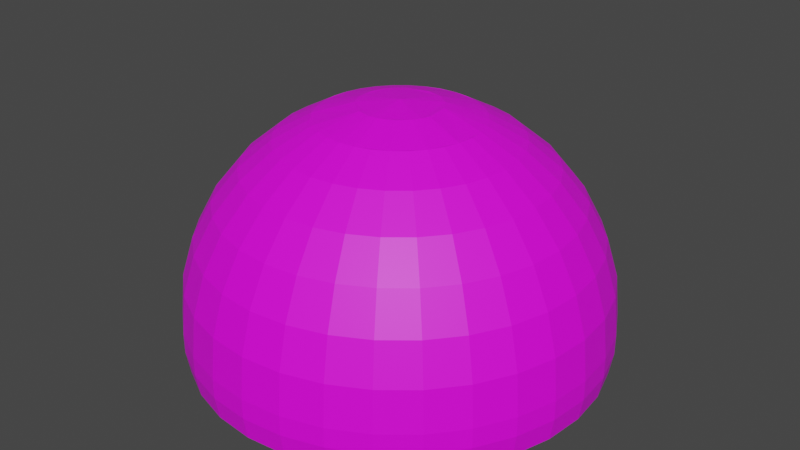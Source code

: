 # Source: skyDome.blend  (saved by Blender 3.1.7; exported with 4.5.12 LTS)
import bpy
from mathutils import Matrix  # noqa: F401  (used for matrix-valued properties, if any)

bpy.ops.wm.read_factory_settings(use_empty=True)
scene = bpy.context.scene
scene.name = 'Scene'

# ---- collections
col_collection = bpy.data.collections.new('Collection'); scene.collection.children.link(col_collection)

# ---- images (referenced by path relative to the original .blend; pixels are not part of the script)
import os
ASSET_DIR = os.environ.get("B2B_ASSET_DIR", "")  # directory of the original .blend (textures are referenced by path, not embedded)
HERE = os.path.dirname(os.path.abspath(__file__))  # packed textures are extracted next to this script under _unpacked/

def load_image(name, relpath, width, height, colorspace="sRGB"):
    """Load a texture the original file referenced (path relative to the .blend, or extracted next to this script)."""
    p = next((c for c in (os.path.join(HERE, relpath), os.path.join(ASSET_DIR, relpath)) if relpath and os.path.exists(c)), "")
    if p:
        img = bpy.data.images.load(p, check_existing=True)
        img.name = name
    else:  # same state as the original file: an image datablock whose file is absent (Cycles renders it pink)
        img = bpy.data.images.new(name, width, height)
        img.source = "FILE"
        img.filepath = "//" + (relpath or name)
    img.colorspace_settings.name = colorspace
    return img
img_skydome2_png = load_image('skydome2.png', 'assets/skydome2.png', 1024, 1024, 'sRGB')

# ---- materials (node trees are filled in below, after node groups)
mat_skydome = bpy.data.materials.new('Skydome')
mat_skydome.use_transparent_shadow = False

# ---- material node trees
mat_skydome.use_nodes = True; mat_skydome.node_tree.nodes.clear()
_N = mat_skydome.node_tree.nodes; _L = mat_skydome.node_tree.links
n0 = _N.new('ShaderNodeBsdfPrincipled'); n0.name = 'Principled BSDF'; n0.location = (-4, 2711)
n0.distribution = 'GGX'
n0.subsurface_method = 'RANDOM_WALK_SKIN'
n0.inputs[3].default_value = 1.45
n0.inputs[27].default_value = (0.0, 0.0, 0.0, 1.0)
n0.inputs[28].default_value = 1.0
n1 = _N.new('ShaderNodeOutputMaterial'); n1.name = 'Material Output'; n1.location = (286, 2711)
n2 = _N.new('ShaderNodeTexImage'); n2.name = 'Image Texture'; n2.location = (-294, 2578)
n2.image = img_skydome2_png
_L.new(n0.outputs[0], n1.inputs[0])
_L.new(n2.outputs[0], n0.inputs[0])
n1.is_active_output = True

# ---- world
world_world = bpy.data.worlds.new('World'); scene.world = world_world
world_world.use_nodes = True; world_world.node_tree.nodes.clear()
_N = world_world.node_tree.nodes; _L = world_world.node_tree.links
n0 = _N.new('ShaderNodeOutputWorld'); n0.name = 'World Output'; n0.location = (300, 300)
n1 = _N.new('ShaderNodeBackground'); n1.name = 'Background'; n1.location = (10, 300)
n1.inputs[0].default_value = (0.05088, 0.05088, 0.05088, 1.0)
_L.new(n1.outputs[0], n0.inputs[0])
n0.is_active_output = True
world_world.color = (0.05088, 0.05088, 0.05088)
world_world.use_sun_shadow = False
world_world.sun_shadow_jitter_overblur = 0.0

# ---- meshes
me_sphere = bpy.data.meshes.new('Sphere')
me_sphere.from_pydata([(3.584e-09, 0.1823, 0.9552), (3.584e-09, 0.3576, 0.9021), (3.584e-09, 0.5191, 0.8157), (3.584e-09, 0.6607, 0.6995), (3.584e-09, 0.7769, 0.5579), (3.584e-09, 0.8633, 0.3964), (3.584e-09, 0.9164, 0.2211), (0.06976, 0.3507, 0.9021), (0.1013, 0.5091, 0.8157), (0.1289, 0.648, 0.6995), (0.1516, 0.762, 0.5579), (0.1684, 0.8467, 0.3964), (0.1788, 0.8988, 0.2211), (0.1823, 0.9164, 0.03879), (0.06976, 0.1684, 0.9552), (0.1368, 0.3304, 0.9021), (0.1987, 0.4796, 0.8157), (0.2528, 0.6104, 0.6995), (0.2973, 0.7178, 0.5579), (0.3304, 0.7976, 0.3964), (0.3507, 0.8467, 0.2211), (0.3576, 0.8633, 0.03879), (0.1987, 0.2973, 0.9021), (0.2884, 0.4316, 0.8157), (0.3671, 0.5494, 0.6995), (0.4316, 0.646, 0.5579), (0.4796, 0.7178, 0.3964), (0.5091, 0.762, 0.2211), (0.5191, 0.7769, 0.03879), (0.1289, 0.1289, 0.9552), (0.2528, 0.2528, 0.9021), (0.3671, 0.3671, 0.8157), (0.4672, 0.4672, 0.6995), (0.5494, 0.5494, 0.5579), (0.6104, 0.6104, 0.3964), (0.648, 0.648, 0.2211), (0.6607, 0.6607, 0.03879), (0.2973, 0.1987, 0.9021), (0.4316, 0.2884, 0.8157), (0.5494, 0.3671, 0.6995), (0.646, 0.4316, 0.5579), (0.7178, 0.4796, 0.3964), (0.762, 0.5091, 0.2211), (0.7769, 0.5191, 0.03879), (0.1684, 0.06976, 0.9552), (0.3304, 0.1368, 0.9021), (0.4796, 0.1987, 0.8157), (0.6104, 0.2528, 0.6995), (0.7178, 0.2973, 0.5579), (0.7976, 0.3304, 0.3964), (0.8467, 0.3507, 0.2211), (0.8633, 0.3576, 0.03879), (0.3507, 0.06976, 0.9021), (0.5091, 0.1013, 0.8157), (0.648, 0.1289, 0.6995), (0.762, 0.1516, 0.5579), (0.8467, 0.1684, 0.3964), (0.8988, 0.1788, 0.2211), (0.9164, 0.1823, 0.03879), (0.3576, -1.167e-07, 0.9021), (0.5191, -1.098e-07, 0.8157), (0.6607, -4.712e-08, 0.6995), (0.7769, -8.889e-08, 0.5579), (0.8633, -1.927e-08, 0.3964), (0.9164, -8.889e-08, 0.2211), (0.9344, -1.585e-07, 0.03879), (0.1788, -0.03556, 0.9552), (0.3507, -0.06976, 0.9021), (0.5091, -0.1013, 0.8157), (0.648, -0.1289, 0.6995), (0.762, -0.1516, 0.5579), (0.8467, -0.1684, 0.3964), (0.8988, -0.1788, 0.2211), (0.9164, -0.1823, 0.03879), (0.1684, -0.06976, 0.9552), (0.3304, -0.1368, 0.9021), (0.4796, -0.1987, 0.8157), (0.6104, -0.2528, 0.6995), (0.7178, -0.2973, 0.5579), (0.7976, -0.3304, 0.3964), (0.8467, -0.3507, 0.2211), (0.8633, -0.3576, 0.03879), (0.1516, -0.1013, 0.9552), (0.2973, -0.1987, 0.9021), (0.4316, -0.2884, 0.8157), (0.5494, -0.3671, 0.6995), (0.646, -0.4316, 0.5579), (0.7178, -0.4796, 0.3964), (0.762, -0.5091, 0.2211), (0.7769, -0.5191, 0.03879), (0.2528, -0.2528, 0.9021), (0.3671, -0.3671, 0.8157), (0.4672, -0.4672, 0.6995), (0.5494, -0.5494, 0.5579), (0.6104, -0.6104, 0.3964), (0.648, -0.648, 0.2211), (0.6607, -0.6607, 0.03879), (0.1013, -0.1516, 0.9552), (0.1987, -0.2973, 0.9021), (0.2884, -0.4316, 0.8157), (0.3671, -0.5494, 0.6995), (0.4316, -0.646, 0.5579), (0.4796, -0.7178, 0.3964), (0.5091, -0.762, 0.2211), (0.5191, -0.7769, 0.03879), (0.1368, -0.3304, 0.9021), (0.1987, -0.4796, 0.8157), (0.2528, -0.6104, 0.6995), (0.2973, -0.7178, 0.5579), (0.3304, -0.7976, 0.3964), (0.3507, -0.8467, 0.2211), (0.3576, -0.8633, 0.03879), (0.03556, -0.1788, 0.9552), (0.06976, -0.3507, 0.9021), (0.1013, -0.5091, 0.8157), (0.1289, -0.648, 0.6995), (0.1516, -0.762, 0.5579), (0.1684, -0.8467, 0.3964), (0.1788, -0.8988, 0.2211), (0.1823, -0.9164, 0.03879), (5.597e-09, -0.1823, 0.9552), (-2.225e-08, -0.3576, 0.9021), (-5.706e-08, -0.5191, 0.8157), (4.737e-08, -0.6607, 0.6995), (-8.327e-09, -0.7769, 0.5579), (1.952e-08, -0.8633, 0.3964), (-6.402e-08, -0.9164, 0.2211), (-2.45e-07, -0.9344, 0.03879), (-0.06976, -0.3507, 0.9021), (-0.1013, -0.5091, 0.8157), (-0.1289, -0.648, 0.6995), (-0.1516, -0.762, 0.5579), (-0.1684, -0.8467, 0.3964), (-0.1788, -0.8988, 0.2211), (-0.1823, -0.9164, 0.03879), (-0.06976, -0.1684, 0.9552), (-0.1368, -0.3304, 0.9021), (-0.1987, -0.4796, 0.8157), (-0.2528, -0.6104, 0.6995), (-0.2973, -0.7178, 0.5579), (-0.3304, -0.7976, 0.3964), (-0.3507, -0.8467, 0.2211), (-0.3576, -0.8633, 0.03879), (-0.1987, -0.2973, 0.9021), (-0.2884, -0.4316, 0.8157), (-0.3671, -0.5494, 0.6995), (-0.4316, -0.646, 0.5579), (-0.4796, -0.7178, 0.3964), (-0.5091, -0.762, 0.2211), (-0.5191, -0.7769, 0.03879), (-0.2528, -0.2528, 0.9021), (-0.3671, -0.3671, 0.8157), (-0.4672, -0.4672, 0.6995), (-0.5494, -0.5494, 0.5579), (-0.6104, -0.6104, 0.3964), (-0.648, -0.648, 0.2211), (-0.6607, -0.6607, 0.03879), (-0.1516, -0.1013, 0.9552), (-0.2973, -0.1987, 0.9021), (-0.4316, -0.2884, 0.8157), (-0.5494, -0.3671, 0.6995), (-0.646, -0.4316, 0.5579), (-0.7178, -0.4796, 0.3964), (-0.762, -0.5091, 0.2211), (-0.7769, -0.5191, 0.03879), (-7.188e-08, -1.167e-07, 0.9732), (-0.1684, -0.06976, 0.9552), (-0.3304, -0.1368, 0.9021), (-0.4796, -0.1987, 0.8157), (-0.6104, -0.2528, 0.6995), (-0.7178, -0.2973, 0.5579), (-0.7976, -0.3304, 0.3964), (-0.8467, -0.3507, 0.2211), (-0.8633, -0.3576, 0.03879), (-0.1788, -0.03556, 0.9552), (-0.3507, -0.06976, 0.9021), (-0.5091, -0.1013, 0.8157), (-0.648, -0.1289, 0.6995), (-0.762, -0.1516, 0.5579), (-0.8467, -0.1684, 0.3964), (-0.8988, -0.1788, 0.2211), (-0.9164, -0.1823, 0.03879), (-0.3576, -4.712e-08, 0.9021), (-0.5191, 1.612e-09, 0.8157), (-0.6607, -8.889e-08, 0.6995), (-0.7769, -4.712e-08, 0.5579), (-0.8633, -5.35e-09, 0.3964), (-0.9164, 6.427e-08, 0.2211), (-0.9344, 3.567e-07, 0.03879), (-0.1788, 0.03556, 0.9552), (-0.3507, 0.06976, 0.9021), (-0.5091, 0.1013, 0.8157), (-0.648, 0.1289, 0.6995), (-0.762, 0.1516, 0.5579), (-0.8467, 0.1684, 0.3964), (-0.8988, 0.1788, 0.2211), (-0.9164, 0.1823, 0.03879), (-0.3304, 0.1368, 0.9021), (-0.4796, 0.1987, 0.8157), (-0.6104, 0.2528, 0.6995), (-0.7178, 0.2973, 0.5579), (-0.7976, 0.3304, 0.3964), (-0.8467, 0.3507, 0.2211), (-0.8633, 0.3576, 0.03879), (-0.1516, 0.1013, 0.9552), (-0.2973, 0.1987, 0.9021), (-0.4316, 0.2884, 0.8157), (-0.5494, 0.3671, 0.6995), (-0.646, 0.4316, 0.5579), (-0.7178, 0.4796, 0.3964), (-0.762, 0.5091, 0.2211), (-0.7769, 0.5191, 0.03879), (-0.1289, 0.1289, 0.9552), (-0.2528, 0.2528, 0.9021), (-0.3671, 0.3671, 0.8157), (-0.4672, 0.4672, 0.6995), (-0.5494, 0.5494, 0.5579), (-0.6104, 0.6104, 0.3964), (-0.648, 0.648, 0.2211), (-0.6607, 0.6607, 0.03879), (-0.1013, 0.1516, 0.9552), (-0.1987, 0.2973, 0.9021), (-0.2884, 0.4316, 0.8157), (-0.3671, 0.5494, 0.6995), (-0.4316, 0.646, 0.5579), (-0.4796, 0.7178, 0.3964), (-0.5091, 0.762, 0.2211), (-0.5191, 0.7769, 0.03879), (-0.1368, 0.3304, 0.9021), (-0.1987, 0.4796, 0.8157), (-0.2528, 0.6104, 0.6995), (-0.2973, 0.7178, 0.5579), (-0.3304, 0.7976, 0.3964), (-0.3507, 0.8467, 0.2211), (-0.3576, 0.8633, 0.03879), (-0.06976, 0.3507, 0.9021), (-0.1013, 0.5091, 0.8157), (-0.1289, 0.648, 0.6995), (-0.1516, 0.762, 0.5579), (-0.1684, 0.8467, 0.3964), (-0.1788, 0.8988, 0.2211), (-0.1823, 0.9164, 0.03879), (5.068e-07, 0.9344, 0.03879), (0.1823, 0.9164, -0.04974), (0.3576, 0.8633, -0.04974), (0.5191, 0.7769, -0.04974), (0.6607, 0.6607, -0.04974), (0.7769, 0.5191, -0.04974), (0.8633, 0.3576, -0.04974), (0.9164, 0.1823, -0.04974), (0.9344, -1.585e-07, -0.04974), (0.9164, -0.1823, -0.04974), (0.8633, -0.3576, -0.04974), (0.7769, -0.5191, -0.04974), (0.6607, -0.6607, -0.04974), (0.5191, -0.7769, -0.04974), (0.3576, -0.8633, -0.04974), (0.1823, -0.9164, -0.04974), (-2.45e-07, -0.9344, -0.04974), (-0.1823, -0.9164, -0.04974), (-0.3576, -0.8633, -0.04974), (-0.5191, -0.7769, -0.04974), (-0.6607, -0.6607, -0.04974), (-0.7769, -0.5191, -0.04974), (-0.8633, -0.3576, -0.04974), (-0.9164, -0.1823, -0.04974), (-0.9344, 3.567e-07, -0.04974), (-0.9164, 0.1823, -0.04974), (-0.8633, 0.3576, -0.04974), (-0.7769, 0.5191, -0.04974), (-0.6607, 0.6607, -0.04974), (-0.5191, 0.7769, -0.04974), (-0.3576, 0.8633, -0.04974), (-0.1823, 0.9164, -0.04974), (5.068e-07, 0.9344, -0.04974), (0.179, 0.8998, -0.1494), (0.3511, 0.8476, -0.1494), (0.5097, 0.7628, -0.1494), (0.6487, 0.6487, -0.1494), (0.7628, 0.5097, -0.1494), (0.8476, 0.3511, -0.1494), (0.8998, 0.179, -0.1494), (0.9174, -1.546e-07, -0.1494), (0.8998, -0.179, -0.1494), (0.8476, -0.3511, -0.1494), (0.7628, -0.5097, -0.1494), (0.6487, -0.6487, -0.1494), (0.5097, -0.7628, -0.1494), (0.3511, -0.8476, -0.1494), (0.179, -0.8998, -0.1494), (-2.364e-07, -0.9174, -0.1494), (-0.179, -0.8998, -0.1494), (-0.3511, -0.8476, -0.1494), (-0.5097, -0.7628, -0.1494), (-0.6487, -0.6487, -0.1494), (-0.7628, -0.5097, -0.1494), (-0.8476, -0.3511, -0.1494), (-0.8998, -0.179, -0.1494), (-0.9174, 3.512e-07, -0.1494), (-0.8998, 0.179, -0.1494), (-0.8476, 0.3511, -0.1494), (-0.7628, 0.5097, -0.1494), (-0.6487, 0.6487, -0.1494), (-0.5097, 0.7628, -0.1494), (-0.3511, 0.8476, -0.1494), (-0.179, 0.8998, -0.1494), (5.017e-07, 0.9174, -0.1494)], [], [(10, 9, 3, 4), (231, 238, 237, 230), (166, 174, 189, 204, 212, 165), (16, 23, 22, 15), (21, 28, 27, 20), (133, 141, 140, 132), (26, 34, 33, 25), (100, 107, 106, 99), (34, 41, 40, 33), (212, 220, 0, 14, 29, 165), (38, 46, 45, 37), (55, 54, 47, 48), (50, 57, 56, 49), (69, 77, 76, 68), (53, 60, 59, 52), (49, 48, 40, 41), (56, 63, 62, 55), (72, 71, 63, 64), (42, 50, 49, 41), (65, 73, 72, 64), (70, 69, 61, 62), (61, 69, 68, 60), (79, 87, 86, 78), (89, 88, 80, 81), (49, 56, 55, 48), (158, 167, 175, 174, 166, 157), (85, 84, 76, 77), (81, 80, 72, 73), (85, 92, 91, 84), (235, 1, 0, 220, 221, 228), (91, 99, 98, 90), (100, 99, 91, 92), (24, 32, 31, 23), (93, 101, 100, 92), (101, 108, 107, 100), (88, 95, 94, 87), (51, 50, 42, 43), (95, 103, 102, 94), (108, 116, 115, 107), (109, 117, 116, 108), (118, 126, 125, 117), (249, 248, 280, 281), (127, 134, 133, 126), (130, 138, 137, 129), (138, 145, 144, 137), (141, 148, 147, 140), (154, 153, 146, 147), (149, 156, 155, 148), (140, 147, 146, 139), (161, 160, 152, 153), (152, 151, 144, 145), (111, 119, 118, 110), (149, 148, 141, 142), (168, 176, 175, 167), (177, 184, 183, 176), (191, 190, 182, 183), (192, 199, 198, 191), (199, 207, 206, 198), (206, 205, 197, 198), (211, 219, 218, 210), (268, 267, 299, 300), (246, 245, 277, 278), (244, 243, 275, 276), (224, 231, 230, 223), (223, 230, 229, 222), (232, 239, 238, 231), (180, 187, 186, 179), (237, 236, 229, 230), (15, 22, 30, 29, 14), (21, 13, 243, 244), (58, 51, 248, 249), (127, 119, 257, 258), (238, 4, 3, 237), (239, 5, 4, 238), (218, 217, 209, 210), (134, 259, 260, 142), (173, 264, 265, 181), (225, 232, 231, 224), (242, 6, 240, 241), (208, 216, 215, 207), (149, 261, 262, 156), (234, 272, 273, 241), (237, 3, 2, 236), (236, 2, 1, 235), (111, 256, 257, 119), (96, 254, 255, 104), (89, 81, 252, 253), (233, 240, 239, 232), (181, 265, 266, 188), (36, 28, 245, 246), (233, 232, 225, 226), (186, 185, 178, 179), (207, 215, 214, 206), (229, 228, 221, 222), (251, 283, 284, 252), (263, 262, 294, 295), (59, 67, 66, 44, 45, 52), (217, 225, 224, 216), (227, 234, 233, 226), (262, 261, 293, 294), (256, 255, 287, 288), (266, 265, 297, 298), (271, 270, 302, 303), (250, 249, 281, 282), (273, 272, 304, 305), (248, 247, 279, 280), (218, 226, 225, 217), (270, 269, 301, 302), (224, 223, 215, 216), (215, 223, 222, 214), (219, 211, 269, 270), (203, 211, 210, 202), (214, 213, 205, 206), (135, 157, 166, 165, 112, 120), (30, 37, 45, 44, 29), (209, 217, 216, 208), (194, 201, 200, 193), (202, 210, 209, 201), (201, 209, 208, 200), (200, 208, 207, 199), (193, 200, 199, 192), (187, 195, 194, 186), (191, 198, 197, 190), (184, 192, 191, 183), (196, 203, 202, 195), (195, 202, 201, 194), (188, 196, 195, 187), (186, 194, 193, 185), (247, 246, 278, 279), (185, 193, 192, 184), (267, 266, 298, 299), (5, 11, 10, 4), (119, 127, 126, 118), (178, 185, 184, 177), (181, 188, 187, 180), (156, 164, 163, 155), (90, 98, 97, 82, 83), (21, 244, 245, 28), (172, 180, 179, 171), (170, 178, 177, 169), (169, 177, 176, 168), (170, 169, 160, 161), (160, 169, 168, 159), (168, 167, 158, 159), (162, 171, 170, 161), (173, 172, 163, 164), (172, 171, 162, 163), (105, 113, 121, 120, 112, 97, 98), (155, 163, 162, 154), (154, 162, 161, 153), (152, 160, 159, 151), (151, 150, 143, 144), (151, 159, 158, 150), (174, 175, 182, 190, 189), (148, 155, 154, 147), (146, 153, 152, 145), (137, 144, 143, 136), (165, 29, 44, 66, 74), (23, 31, 30, 22), (221, 220, 212, 204, 205, 213), (132, 140, 139, 131), (131, 139, 138, 130), (125, 132, 131, 124), (122, 129, 128, 121), (131, 130, 123, 124), (134, 142, 141, 133), (123, 130, 129, 122), (27, 35, 34, 26), (122, 121, 113, 114), (107, 115, 114, 106), (116, 124, 123, 115), (13, 242, 274, 243), (84, 83, 75, 76), (118, 117, 109, 110), (123, 122, 114, 115), (106, 114, 113, 105), (106, 105, 98, 99), (103, 110, 109, 102), (102, 109, 108, 101), (104, 111, 110, 103), (84, 91, 90, 83), (121, 128, 136, 135, 120), (96, 104, 103, 95), (87, 94, 93, 86), (117, 125, 124, 116), (78, 86, 85, 77), (71, 79, 78, 70), (80, 88, 87, 79), (60, 68, 67, 59), (72, 80, 79, 71), (136, 143, 150, 158, 157, 135), (70, 78, 77, 69), (47, 54, 53, 46), (55, 62, 61, 54), (63, 71, 70, 62), (68, 76, 75, 67), (57, 64, 63, 56), (54, 61, 60, 53), (65, 64, 57, 58), (0, 1, 7, 15, 14), (86, 93, 92, 85), (58, 57, 50, 51), (46, 53, 52, 45), (89, 96, 95, 88), (222, 221, 213, 214), (39, 47, 46, 38), (48, 47, 39, 40), (94, 102, 101, 93), (74, 66, 67, 75, 83, 82), (39, 38, 31, 32), (31, 38, 37, 30), (36, 43, 42, 35), (35, 42, 41, 34), (33, 40, 39, 32), (25, 33, 32, 24), (126, 133, 132, 125), (28, 36, 35, 27), (129, 137, 136, 128), (20, 27, 26, 19), (19, 26, 25, 18), (18, 25, 24, 17), (139, 146, 145, 138), (17, 24, 23, 16), (19, 18, 10, 11), (18, 17, 9, 10), (9, 17, 16, 8), (13, 21, 20, 12), (8, 16, 15, 7), (74, 82, 97, 112, 165), (240, 6, 5, 239), (127, 258, 259, 134), (12, 20, 19, 11), (6, 12, 11, 5), (171, 179, 178, 170), (3, 9, 8, 2), (2, 8, 7, 1), (176, 183, 182, 175), (242, 13, 12, 6), (190, 197, 205, 204, 189), (51, 43, 247, 248), (229, 236, 235, 228), (242, 241, 273, 274), (203, 268, 269, 211), (65, 58, 249, 250), (188, 266, 267, 196), (203, 196, 267, 268), (73, 65, 250, 251), (111, 104, 255, 256), (164, 263, 264, 173), (234, 241, 240, 233), (173, 181, 180, 172), (255, 254, 286, 287), (234, 227, 271, 272), (272, 271, 303, 304), (257, 256, 288, 289), (149, 142, 260, 261), (219, 270, 271, 227), (259, 258, 290, 291), (250, 282, 283, 251), (265, 264, 296, 297), (253, 285, 286, 254), (264, 263, 295, 296), (96, 89, 253, 254), (260, 259, 291, 292), (43, 36, 246, 247), (219, 227, 226, 218), (252, 284, 285, 253), (269, 268, 300, 301), (261, 260, 292, 293), (245, 244, 276, 277), (81, 73, 251, 252), (258, 257, 289, 290), (164, 156, 262, 263), (274, 273, 305, 306), (243, 274, 306, 275)])
_uv = me_sphere.uv_layers.new(name='UVMap')
_uv.uv.foreach_set('vector', [0.6195, 0.6588, 0.5926, 0.623, 0.6149, 0.6026, 0.6482, 0.6324, 0.6876, 0.5656, 0.6712, 0.6009, 0.6327, 0.5782, 0.6454, 0.5508, 0.5121, 0.4654, 0.5186, 0.4684, 0.5293, 0.478, 0.5355, 0.4908, 0.5366, 0.4979, 0.5, 0.5, 0.549, 0.6016, 0.5282, 0.6092, 0.5185, 0.5716, 0.5321, 0.5666, 0.6614, 0.8351, 0.593, 0.8601, 0.5763, 0.7955, 0.6325, 0.775, 0.3164, 0.2562, 0.3675, 0.225, 0.3921, 0.2762, 0.3506, 0.3015, 0.5621, 0.7406, 0.514, 0.7481, 0.5112, 0.6984, 0.5497, 0.6924, 0.3475, 0.4785, 0.3546, 0.4492, 0.3935, 0.4628, 0.3883, 0.4843, 0.514, 0.7481, 0.4653, 0.746, 0.4723, 0.6968, 0.5112, 0.6984, 0.5366, 0.4979, 0.5363, 0.5051, 0.5273, 0.5244, 0.5159, 0.533, 0.5021, 0.5366, 0.5, 0.5, 0.4843, 0.6117, 0.4628, 0.6065, 0.4756, 0.5698, 0.4897, 0.5732, 0.3991, 0.6712, 0.4218, 0.6327, 0.4492, 0.6454, 0.4344, 0.6876, 0.3993, 0.7881, 0.345, 0.7629, 0.3738, 0.714, 0.418, 0.7345, 0.377, 0.5926, 0.3613, 0.5669, 0.3984, 0.549, 0.4099, 0.5678, 0.4427, 0.5972, 0.4249, 0.5841, 0.4507, 0.5552, 0.4624, 0.5637, 0.418, 0.7345, 0.4344, 0.6876, 0.4723, 0.6968, 0.4653, 0.746, 0.3738, 0.714, 0.3345, 0.6853, 0.3676, 0.6482, 0.3991, 0.6712, 0.2562, 0.6836, 0.3015, 0.6494, 0.3345, 0.6853, 0.2967, 0.7276, 0.4574, 0.8022, 0.3993, 0.7881, 0.418, 0.7345, 0.4653, 0.746, 0.2522, 0.7774, 0.2029, 0.7237, 0.2562, 0.6836, 0.2967, 0.7276, 0.3412, 0.6195, 0.377, 0.5926, 0.3974, 0.6149, 0.3676, 0.6482, 0.3974, 0.6149, 0.377, 0.5926, 0.4099, 0.5678, 0.4249, 0.5841, 0.2762, 0.6079, 0.2594, 0.5621, 0.3076, 0.5497, 0.321, 0.5863, 0.1399, 0.593, 0.2045, 0.5763, 0.225, 0.6325, 0.1649, 0.6614, 0.418, 0.7345, 0.3738, 0.714, 0.3991, 0.6712, 0.4344, 0.6876, 0.5103, 0.4268, 0.5244, 0.4302, 0.5376, 0.4363, 0.5186, 0.4684, 0.5121, 0.4654, 0.5051, 0.4637, 0.3509, 0.5385, 0.3908, 0.5282, 0.3984, 0.549, 0.3613, 0.5669, 0.1649, 0.6614, 0.225, 0.6325, 0.2562, 0.6836, 0.2029, 0.7237, 0.3509, 0.5385, 0.3462, 0.5087, 0.3874, 0.5064, 0.3908, 0.5282, 0.5637, 0.5376, 0.5552, 0.5493, 0.5273, 0.5244, 0.5363, 0.5051, 0.5732, 0.5103, 0.5698, 0.5244, 0.3874, 0.5064, 0.3883, 0.4843, 0.4268, 0.4897, 0.4262, 0.5042, 0.3475, 0.4785, 0.3883, 0.4843, 0.3874, 0.5064, 0.3462, 0.5087, 0.5385, 0.6491, 0.5087, 0.6538, 0.5063, 0.6126, 0.5282, 0.6092, 0.3016, 0.5112, 0.3032, 0.4723, 0.3475, 0.4785, 0.3462, 0.5087, 0.3032, 0.4723, 0.3124, 0.4344, 0.3546, 0.4492, 0.3475, 0.4785, 0.2045, 0.5763, 0.1953, 0.5172, 0.2519, 0.514, 0.2594, 0.5621, 0.3772, 0.8511, 0.3993, 0.7881, 0.4574, 0.8022, 0.4481, 0.8683, 0.1953, 0.5172, 0.1978, 0.4574, 0.254, 0.4653, 0.2519, 0.514, 0.3124, 0.4344, 0.3288, 0.3991, 0.3673, 0.4218, 0.3546, 0.4492, 0.2655, 0.418, 0.286, 0.3738, 0.3288, 0.3991, 0.3124, 0.4344, 0.2371, 0.345, 0.2724, 0.2967, 0.3147, 0.3345, 0.286, 0.3738, 0.2924, 0.8523, 0.3651, 0.886, 0.3493, 0.9311, 0.2681, 0.8935, 0.2226, 0.2522, 0.2763, 0.2029, 0.3164, 0.2562, 0.2724, 0.2967, 0.4074, 0.377, 0.4331, 0.3613, 0.451, 0.3984, 0.4322, 0.4099, 0.4331, 0.3613, 0.4615, 0.3509, 0.4718, 0.3908, 0.451, 0.3984, 0.3675, 0.225, 0.4237, 0.2045, 0.4379, 0.2594, 0.3921, 0.2762, 0.486, 0.2519, 0.4888, 0.3016, 0.4503, 0.3076, 0.4379, 0.2594, 0.407, 0.1399, 0.4791, 0.1287, 0.4828, 0.1953, 0.4237, 0.2045, 0.3921, 0.2762, 0.4379, 0.2594, 0.4503, 0.3076, 0.4137, 0.321, 0.5277, 0.3032, 0.5215, 0.3475, 0.4913, 0.3462, 0.4888, 0.3016, 0.4913, 0.3462, 0.4936, 0.3874, 0.4718, 0.3908, 0.4615, 0.3509, 0.1489, 0.3772, 0.1796, 0.3111, 0.2371, 0.345, 0.2119, 0.3993, 0.407, 0.1399, 0.4237, 0.2045, 0.3675, 0.225, 0.3386, 0.1649, 0.5372, 0.3935, 0.5573, 0.4028, 0.5376, 0.4363, 0.5244, 0.4302, 0.5782, 0.3673, 0.6026, 0.3851, 0.5751, 0.4159, 0.5573, 0.4028, 0.5901, 0.4322, 0.5591, 0.4555, 0.5493, 0.4448, 0.5751, 0.4159, 0.623, 0.4074, 0.6387, 0.4331, 0.6016, 0.451, 0.5901, 0.4322, 0.6387, 0.4331, 0.6491, 0.4615, 0.6092, 0.4718, 0.6016, 0.451, 0.6092, 0.4718, 0.5716, 0.4815, 0.5666, 0.4679, 0.6016, 0.451, 0.8601, 0.407, 0.8713, 0.4791, 0.8047, 0.4828, 0.7955, 0.4237, 0.8683, 0.3225, 0.8266, 0.254, 0.8648, 0.2252, 0.9114, 0.3017, 0.5231, 0.9082, 0.6023, 0.8959, 0.6142, 0.9422, 0.5258, 0.956, 0.6775, 0.8683, 0.746, 0.8266, 0.7748, 0.8648, 0.6983, 0.9114, 0.6968, 0.5277, 0.6876, 0.5656, 0.6454, 0.5508, 0.6525, 0.5215, 0.6525, 0.5215, 0.6454, 0.5508, 0.6065, 0.5372, 0.6117, 0.5157, 0.7345, 0.582, 0.714, 0.6262, 0.6712, 0.6009, 0.6876, 0.5656, 0.655, 0.2371, 0.7033, 0.2724, 0.6655, 0.3147, 0.6262, 0.286, 0.6327, 0.5782, 0.5972, 0.5573, 0.6065, 0.5372, 0.6454, 0.5508, 0.5321, 0.5666, 0.5185, 0.5716, 0.5042, 0.5738, 0.5021, 0.5366, 0.5159, 0.533, 0.6614, 0.8351, 0.7237, 0.7971, 0.746, 0.8266, 0.6775, 0.8683, 0.3111, 0.8204, 0.3772, 0.8511, 0.3651, 0.886, 0.2924, 0.8523, 0.2226, 0.2522, 0.1796, 0.3111, 0.1477, 0.2924, 0.195, 0.2277, 0.6712, 0.6009, 0.6482, 0.6324, 0.6149, 0.6026, 0.6327, 0.5782, 0.714, 0.6262, 0.6853, 0.6655, 0.6482, 0.6324, 0.6712, 0.6009, 0.8047, 0.4828, 0.7481, 0.486, 0.7406, 0.4379, 0.7955, 0.4237, 0.2763, 0.2029, 0.254, 0.1734, 0.3225, 0.1317, 0.3386, 0.1649, 0.6228, 0.1489, 0.6349, 0.114, 0.7076, 0.1477, 0.6889, 0.1796, 0.746, 0.5347, 0.7345, 0.582, 0.6876, 0.5656, 0.6968, 0.5277, 0.7774, 0.7478, 0.7276, 0.7033, 0.7629, 0.655, 0.8204, 0.6889, 0.6924, 0.4503, 0.6984, 0.4888, 0.6538, 0.4913, 0.6491, 0.4615, 0.407, 0.1399, 0.3977, 0.1041, 0.4769, 0.09177, 0.4791, 0.1287, 0.8511, 0.6228, 0.886, 0.6349, 0.8523, 0.7076, 0.8204, 0.6889, 0.6327, 0.5782, 0.6149, 0.6026, 0.5841, 0.5751, 0.5972, 0.5573, 0.5972, 0.5573, 0.5841, 0.5751, 0.5552, 0.5493, 0.5637, 0.5376, 0.1489, 0.3772, 0.114, 0.3651, 0.1477, 0.2924, 0.1796, 0.3111, 0.1287, 0.5209, 0.09177, 0.5231, 0.09511, 0.443, 0.1317, 0.4481, 0.1399, 0.593, 0.1649, 0.6614, 0.1317, 0.6775, 0.1041, 0.6023, 0.7881, 0.6007, 0.7629, 0.655, 0.714, 0.6262, 0.7345, 0.582, 0.6889, 0.1796, 0.7076, 0.1477, 0.7723, 0.195, 0.7478, 0.2226, 0.5209, 0.8713, 0.593, 0.8601, 0.6023, 0.8959, 0.5231, 0.9082, 0.7881, 0.6007, 0.7345, 0.582, 0.746, 0.5347, 0.8022, 0.5426, 0.6655, 0.3147, 0.6324, 0.3518, 0.6009, 0.3288, 0.6262, 0.286, 0.6491, 0.4615, 0.6538, 0.4913, 0.6126, 0.4937, 0.6092, 0.4718, 0.6065, 0.5372, 0.5698, 0.5244, 0.5732, 0.5103, 0.6117, 0.5157, 0.1734, 0.746, 0.1352, 0.7748, 0.08858, 0.6983, 0.1317, 0.6775, 0.557, 0.09511, 0.4769, 0.09177, 0.4742, 0.04401, 0.5637, 0.04774, 0.4507, 0.5552, 0.4409, 0.5445, 0.4707, 0.522, 0.4879, 0.5346, 0.4756, 0.5698, 0.4624, 0.5637, 0.7481, 0.486, 0.746, 0.5347, 0.6968, 0.5277, 0.6984, 0.4888, 0.8683, 0.5519, 0.8511, 0.6228, 0.7881, 0.6007, 0.8022, 0.5426, 0.4769, 0.09177, 0.3977, 0.1041, 0.3858, 0.0578, 0.4742, 0.04401, 0.114, 0.3651, 0.09511, 0.443, 0.04774, 0.4363, 0.06886, 0.3493, 0.7723, 0.195, 0.7076, 0.1477, 0.7319, 0.1065, 0.8042, 0.1593, 0.9049, 0.557, 0.9082, 0.4769, 0.956, 0.4742, 0.9523, 0.5637, 0.2277, 0.805, 0.2924, 0.8523, 0.2681, 0.8935, 0.1958, 0.8407, 0.8523, 0.7076, 0.886, 0.6349, 0.9311, 0.6507, 0.8935, 0.7319, 0.3651, 0.886, 0.443, 0.9049, 0.4363, 0.9523, 0.3493, 0.9311, 0.8047, 0.4828, 0.8022, 0.5426, 0.746, 0.5347, 0.7481, 0.486, 0.9082, 0.4769, 0.8959, 0.3977, 0.9422, 0.3858, 0.956, 0.4742, 0.6968, 0.5277, 0.6525, 0.5215, 0.6538, 0.4913, 0.6984, 0.4888, 0.6538, 0.4913, 0.6525, 0.5215, 0.6117, 0.5157, 0.6126, 0.4937, 0.8713, 0.4791, 0.8601, 0.407, 0.8959, 0.3977, 0.9082, 0.4769, 0.8351, 0.3386, 0.8601, 0.407, 0.7955, 0.4237, 0.775, 0.3675, 0.6126, 0.4937, 0.5738, 0.4958, 0.5716, 0.4815, 0.6092, 0.4718, 0.4841, 0.467, 0.5051, 0.4637, 0.5121, 0.4654, 0.5, 0.5, 0.4684, 0.4814, 0.4727, 0.4756, 0.5042, 0.5738, 0.4897, 0.5732, 0.4756, 0.5698, 0.4879, 0.5346, 0.5021, 0.5366, 0.7406, 0.4379, 0.7481, 0.486, 0.6984, 0.4888, 0.6924, 0.4503, 0.6985, 0.3506, 0.7238, 0.3921, 0.679, 0.4137, 0.6588, 0.3805, 0.775, 0.3675, 0.7955, 0.4237, 0.7406, 0.4379, 0.7238, 0.3921, 0.7238, 0.3921, 0.7406, 0.4379, 0.6924, 0.4503, 0.679, 0.4137, 0.679, 0.4137, 0.6924, 0.4503, 0.6491, 0.4615, 0.6387, 0.4331, 0.6588, 0.3805, 0.679, 0.4137, 0.6387, 0.4331, 0.623, 0.4074, 0.7033, 0.2724, 0.7438, 0.3164, 0.6985, 0.3506, 0.6655, 0.3147, 0.5901, 0.4322, 0.6016, 0.451, 0.5666, 0.4679, 0.5591, 0.4555, 0.6026, 0.3851, 0.623, 0.4074, 0.5901, 0.4322, 0.5751, 0.4159, 0.7971, 0.2763, 0.8351, 0.3386, 0.775, 0.3675, 0.7438, 0.3164, 0.7438, 0.3164, 0.775, 0.3675, 0.7238, 0.3921, 0.6985, 0.3506, 0.7478, 0.2226, 0.7971, 0.2763, 0.7438, 0.3164, 0.7033, 0.2724, 0.6655, 0.3147, 0.6985, 0.3506, 0.6588, 0.3805, 0.6324, 0.3518, 0.443, 0.9049, 0.5231, 0.9082, 0.5258, 0.956, 0.4363, 0.9523, 0.6324, 0.3518, 0.6588, 0.3805, 0.623, 0.4074, 0.6026, 0.3851, 0.8266, 0.254, 0.7723, 0.195, 0.8042, 0.1593, 0.8648, 0.2252, 0.6853, 0.6655, 0.6494, 0.6985, 0.6195, 0.6588, 0.6482, 0.6324, 0.1796, 0.3111, 0.2226, 0.2522, 0.2724, 0.2967, 0.2371, 0.345, 0.6009, 0.3288, 0.6324, 0.3518, 0.6026, 0.3851, 0.5782, 0.3673, 0.6889, 0.1796, 0.7478, 0.2226, 0.7033, 0.2724, 0.655, 0.2371, 0.4791, 0.1287, 0.5519, 0.1317, 0.5426, 0.1978, 0.4828, 0.1953, 0.4262, 0.5042, 0.4268, 0.4897, 0.4637, 0.4949, 0.4645, 0.5092, 0.4284, 0.5185, 0.6614, 0.8351, 0.6775, 0.8683, 0.6023, 0.8959, 0.593, 0.8601, 0.6007, 0.2119, 0.655, 0.2371, 0.6262, 0.286, 0.582, 0.2655, 0.5656, 0.3124, 0.6009, 0.3288, 0.5782, 0.3673, 0.5508, 0.3546, 0.5508, 0.3546, 0.5782, 0.3673, 0.5573, 0.4028, 0.5372, 0.3935, 0.5656, 0.3124, 0.5508, 0.3546, 0.5215, 0.3475, 0.5277, 0.3032, 0.5215, 0.3475, 0.5508, 0.3546, 0.5372, 0.3935, 0.5157, 0.3883, 0.5372, 0.3935, 0.5244, 0.4302, 0.5103, 0.4268, 0.5157, 0.3883, 0.5347, 0.254, 0.582, 0.2655, 0.5656, 0.3124, 0.5277, 0.3032, 0.6228, 0.1489, 0.6007, 0.2119, 0.5426, 0.1978, 0.5519, 0.1317, 0.6007, 0.2119, 0.582, 0.2655, 0.5347, 0.254, 0.5426, 0.1978, 0.4302, 0.4756, 0.4363, 0.4624, 0.4448, 0.4507, 0.4727, 0.4756, 0.4684, 0.4814, 0.4637, 0.4949, 0.4268, 0.4897, 0.4828, 0.1953, 0.5426, 0.1978, 0.5347, 0.254, 0.486, 0.2519, 0.486, 0.2519, 0.5347, 0.254, 0.5277, 0.3032, 0.4888, 0.3016, 0.4913, 0.3462, 0.5215, 0.3475, 0.5157, 0.3883, 0.4936, 0.3874, 0.4936, 0.3874, 0.4958, 0.4262, 0.4815, 0.4284, 0.4718, 0.3908, 0.4936, 0.3874, 0.5157, 0.3883, 0.5103, 0.4268, 0.4958, 0.4262, 0.5186, 0.4684, 0.5376, 0.4363, 0.5493, 0.4448, 0.5591, 0.4555, 0.5293, 0.478, 0.4237, 0.2045, 0.4828, 0.1953, 0.486, 0.2519, 0.4379, 0.2594, 0.4503, 0.3076, 0.4888, 0.3016, 0.4913, 0.3462, 0.4615, 0.3509, 0.451, 0.3984, 0.4718, 0.3908, 0.4815, 0.4284, 0.4679, 0.4334, 0.5, 0.5, 0.5021, 0.5366, 0.4879, 0.5346, 0.4707, 0.522, 0.467, 0.5159, 0.5282, 0.6092, 0.5063, 0.6126, 0.5042, 0.5738, 0.5185, 0.5716, 0.5732, 0.5103, 0.5363, 0.5051, 0.5366, 0.4979, 0.5355, 0.4908, 0.5716, 0.4815, 0.5738, 0.4958, 0.3506, 0.3015, 0.3921, 0.2762, 0.4137, 0.321, 0.3805, 0.3412, 0.3805, 0.3412, 0.4137, 0.321, 0.4331, 0.3613, 0.4074, 0.377, 0.3147, 0.3345, 0.3506, 0.3015, 0.3805, 0.3412, 0.3518, 0.3676, 0.4159, 0.4249, 0.4322, 0.4099, 0.4555, 0.4409, 0.4448, 0.4507, 0.3805, 0.3412, 0.4074, 0.377, 0.3851, 0.3974, 0.3518, 0.3676, 0.2763, 0.2029, 0.3386, 0.1649, 0.3675, 0.225, 0.3164, 0.2562, 0.3851, 0.3974, 0.4074, 0.377, 0.4322, 0.4099, 0.4159, 0.4249, 0.5763, 0.7955, 0.5172, 0.8047, 0.514, 0.7481, 0.5621, 0.7406, 0.4159, 0.4249, 0.4448, 0.4507, 0.4363, 0.4624, 0.4028, 0.4427, 0.3546, 0.4492, 0.3673, 0.4218, 0.4028, 0.4427, 0.3935, 0.4628, 0.3288, 0.3991, 0.3518, 0.3676, 0.3851, 0.3974, 0.3673, 0.4218, 0.7237, 0.7971, 0.7774, 0.7478, 0.805, 0.7723, 0.746, 0.8266, 0.3908, 0.5282, 0.4284, 0.5185, 0.4334, 0.5321, 0.3984, 0.549, 0.2371, 0.345, 0.286, 0.3738, 0.2655, 0.418, 0.2119, 0.3993, 0.3851, 0.3974, 0.4159, 0.4249, 0.4028, 0.4427, 0.3673, 0.4218, 0.3935, 0.4628, 0.4028, 0.4427, 0.4363, 0.4624, 0.4302, 0.4756, 0.3935, 0.4628, 0.4302, 0.4756, 0.4268, 0.4897, 0.3883, 0.4843, 0.1978, 0.4574, 0.2119, 0.3993, 0.2655, 0.418, 0.254, 0.4653, 0.254, 0.4653, 0.2655, 0.418, 0.3124, 0.4344, 0.3032, 0.4723, 0.1317, 0.4481, 0.1489, 0.3772, 0.2119, 0.3993, 0.1978, 0.4574, 0.3908, 0.5282, 0.3874, 0.5064, 0.4262, 0.5042, 0.4284, 0.5185, 0.4448, 0.4507, 0.4555, 0.4409, 0.4679, 0.4334, 0.4841, 0.467, 0.4727, 0.4756, 0.1287, 0.5209, 0.1317, 0.4481, 0.1978, 0.4574, 0.1953, 0.5172, 0.2594, 0.5621, 0.2519, 0.514, 0.3016, 0.5112, 0.3076, 0.5497, 0.286, 0.3738, 0.3147, 0.3345, 0.3518, 0.3676, 0.3288, 0.3991, 0.321, 0.5863, 0.3076, 0.5497, 0.3509, 0.5385, 0.3613, 0.5669, 0.3015, 0.6494, 0.2762, 0.6079, 0.321, 0.5863, 0.3412, 0.6195, 0.225, 0.6325, 0.2045, 0.5763, 0.2594, 0.5621, 0.2762, 0.6079, 0.4249, 0.5841, 0.4099, 0.5678, 0.4409, 0.5445, 0.4507, 0.5552, 0.2562, 0.6836, 0.225, 0.6325, 0.2762, 0.6079, 0.3015, 0.6494, 0.4679, 0.4334, 0.4815, 0.4284, 0.4958, 0.4262, 0.5103, 0.4268, 0.5051, 0.4637, 0.4841, 0.467, 0.3412, 0.6195, 0.321, 0.5863, 0.3613, 0.5669, 0.377, 0.5926, 0.4492, 0.6454, 0.4218, 0.6327, 0.4427, 0.5972, 0.4628, 0.6065, 0.3991, 0.6712, 0.3676, 0.6482, 0.3974, 0.6149, 0.4218, 0.6327, 0.3345, 0.6853, 0.3015, 0.6494, 0.3412, 0.6195, 0.3676, 0.6482, 0.4099, 0.5678, 0.3984, 0.549, 0.4334, 0.5321, 0.4409, 0.5445, 0.345, 0.7629, 0.2967, 0.7276, 0.3345, 0.6853, 0.3738, 0.714, 0.4218, 0.6327, 0.3974, 0.6149, 0.4249, 0.5841, 0.4427, 0.5972, 0.2522, 0.7774, 0.2967, 0.7276, 0.345, 0.7629, 0.3111, 0.8204, 0.5273, 0.5244, 0.5552, 0.5493, 0.5445, 0.5591, 0.5321, 0.5666, 0.5159, 0.533, 0.3076, 0.5497, 0.3016, 0.5112, 0.3462, 0.5087, 0.3509, 0.5385, 0.3111, 0.8204, 0.345, 0.7629, 0.3993, 0.7881, 0.3772, 0.8511, 0.4628, 0.6065, 0.4427, 0.5972, 0.4624, 0.5637, 0.4756, 0.5698, 0.1399, 0.593, 0.1287, 0.5209, 0.1953, 0.5172, 0.2045, 0.5763, 0.6117, 0.5157, 0.5732, 0.5103, 0.5738, 0.4958, 0.6126, 0.4937, 0.4785, 0.6525, 0.4492, 0.6454, 0.4628, 0.6065, 0.4843, 0.6117, 0.4344, 0.6876, 0.4492, 0.6454, 0.4785, 0.6525, 0.4723, 0.6968, 0.2519, 0.514, 0.254, 0.4653, 0.3032, 0.4723, 0.3016, 0.5112, 0.467, 0.5159, 0.4707, 0.522, 0.4409, 0.5445, 0.4334, 0.5321, 0.4284, 0.5185, 0.4645, 0.5092, 0.4785, 0.6525, 0.4843, 0.6117, 0.5063, 0.6126, 0.5087, 0.6538, 0.5063, 0.6126, 0.4843, 0.6117, 0.4897, 0.5732, 0.5042, 0.5738, 0.5209, 0.8713, 0.4481, 0.8683, 0.4574, 0.8022, 0.5172, 0.8047, 0.5172, 0.8047, 0.4574, 0.8022, 0.4653, 0.746, 0.514, 0.7481, 0.5112, 0.6984, 0.4723, 0.6968, 0.4785, 0.6525, 0.5087, 0.6538, 0.5497, 0.6924, 0.5112, 0.6984, 0.5087, 0.6538, 0.5385, 0.6491, 0.2724, 0.2967, 0.3164, 0.2562, 0.3506, 0.3015, 0.3147, 0.3345, 0.593, 0.8601, 0.5209, 0.8713, 0.5172, 0.8047, 0.5763, 0.7955, 0.4322, 0.4099, 0.451, 0.3984, 0.4679, 0.4334, 0.4555, 0.4409, 0.6325, 0.775, 0.5763, 0.7955, 0.5621, 0.7406, 0.6079, 0.7238, 0.6079, 0.7238, 0.5621, 0.7406, 0.5497, 0.6924, 0.5863, 0.679, 0.5863, 0.679, 0.5497, 0.6924, 0.5385, 0.6491, 0.5669, 0.6387, 0.4137, 0.321, 0.4503, 0.3076, 0.4615, 0.3509, 0.4331, 0.3613, 0.5669, 0.6387, 0.5385, 0.6491, 0.5282, 0.6092, 0.549, 0.6016, 0.6079, 0.7238, 0.5863, 0.679, 0.6195, 0.6588, 0.6494, 0.6985, 0.5863, 0.679, 0.5669, 0.6387, 0.5926, 0.623, 0.6195, 0.6588, 0.5926, 0.623, 0.5669, 0.6387, 0.549, 0.6016, 0.5678, 0.5901, 0.7237, 0.7971, 0.6614, 0.8351, 0.6325, 0.775, 0.6836, 0.7438, 0.5678, 0.5901, 0.549, 0.6016, 0.5321, 0.5666, 0.5445, 0.5591, 0.467, 0.5159, 0.4645, 0.5092, 0.4637, 0.4949, 0.4684, 0.4814, 0.5, 0.5, 0.7629, 0.655, 0.7276, 0.7033, 0.6853, 0.6655, 0.714, 0.6262, 0.2226, 0.2522, 0.195, 0.2277, 0.254, 0.1734, 0.2763, 0.2029, 0.6836, 0.7438, 0.6325, 0.775, 0.6079, 0.7238, 0.6494, 0.6985, 0.7276, 0.7033, 0.6836, 0.7438, 0.6494, 0.6985, 0.6853, 0.6655, 0.582, 0.2655, 0.6262, 0.286, 0.6009, 0.3288, 0.5656, 0.3124, 0.6149, 0.6026, 0.5926, 0.623, 0.5678, 0.5901, 0.5841, 0.5751, 0.5841, 0.5751, 0.5678, 0.5901, 0.5445, 0.5591, 0.5552, 0.5493, 0.5573, 0.4028, 0.5751, 0.4159, 0.5493, 0.4448, 0.5376, 0.4363, 0.7774, 0.7478, 0.7237, 0.7971, 0.6836, 0.7438, 0.7276, 0.7033, 0.5591, 0.4555, 0.5666, 0.4679, 0.5716, 0.4815, 0.5355, 0.4908, 0.5293, 0.478, 0.3772, 0.8511, 0.4481, 0.8683, 0.443, 0.9049, 0.3651, 0.886, 0.6065, 0.5372, 0.5972, 0.5573, 0.5637, 0.5376, 0.5698, 0.5244, 0.7774, 0.7478, 0.8204, 0.6889, 0.8523, 0.7076, 0.805, 0.7723, 0.8351, 0.3386, 0.8683, 0.3225, 0.8959, 0.3977, 0.8601, 0.407, 0.2522, 0.7774, 0.3111, 0.8204, 0.2924, 0.8523, 0.2277, 0.805, 0.7478, 0.2226, 0.7723, 0.195, 0.8266, 0.254, 0.7971, 0.2763, 0.8351, 0.3386, 0.7971, 0.2763, 0.8266, 0.254, 0.8683, 0.3225, 0.2029, 0.7237, 0.2522, 0.7774, 0.2277, 0.805, 0.1734, 0.746, 0.1489, 0.3772, 0.1317, 0.4481, 0.09511, 0.443, 0.114, 0.3651, 0.5519, 0.1317, 0.557, 0.09511, 0.6349, 0.114, 0.6228, 0.1489, 0.8511, 0.6228, 0.8204, 0.6889, 0.7629, 0.655, 0.7881, 0.6007, 0.6228, 0.1489, 0.6889, 0.1796, 0.655, 0.2371, 0.6007, 0.2119, 0.09511, 0.443, 0.09177, 0.5231, 0.04401, 0.5258, 0.04774, 0.4363, 0.8511, 0.6228, 0.8683, 0.5519, 0.9049, 0.557, 0.886, 0.6349, 0.886, 0.6349, 0.9049, 0.557, 0.9523, 0.5637, 0.9311, 0.6507, 0.1477, 0.2924, 0.114, 0.3651, 0.06886, 0.3493, 0.1065, 0.2681, 0.407, 0.1399, 0.3386, 0.1649, 0.3225, 0.1317, 0.3977, 0.1041, 0.8713, 0.4791, 0.9082, 0.4769, 0.9049, 0.557, 0.8683, 0.5519, 0.254, 0.1734, 0.195, 0.2277, 0.1593, 0.1958, 0.2252, 0.1352, 0.2277, 0.805, 0.1958, 0.8407, 0.1352, 0.7748, 0.1734, 0.746, 0.7076, 0.1477, 0.6349, 0.114, 0.6507, 0.06886, 0.7319, 0.1065, 0.1041, 0.6023, 0.0578, 0.6142, 0.04401, 0.5258, 0.09177, 0.5231, 0.6349, 0.114, 0.557, 0.09511, 0.5637, 0.04774, 0.6507, 0.06886, 0.1287, 0.5209, 0.1399, 0.593, 0.1041, 0.6023, 0.09177, 0.5231, 0.3225, 0.1317, 0.254, 0.1734, 0.2252, 0.1352, 0.3017, 0.08858, 0.4481, 0.8683, 0.5209, 0.8713, 0.5231, 0.9082, 0.443, 0.9049, 0.8713, 0.4791, 0.8683, 0.5519, 0.8022, 0.5426, 0.8047, 0.4828, 0.1317, 0.6775, 0.08858, 0.6983, 0.0578, 0.6142, 0.1041, 0.6023, 0.8959, 0.3977, 0.8683, 0.3225, 0.9114, 0.3017, 0.9422, 0.3858, 0.3977, 0.1041, 0.3225, 0.1317, 0.3017, 0.08858, 0.3858, 0.0578, 0.6023, 0.8959, 0.6775, 0.8683, 0.6983, 0.9114, 0.6142, 0.9422, 0.1649, 0.6614, 0.2029, 0.7237, 0.1734, 0.746, 0.1317, 0.6775, 0.195, 0.2277, 0.1477, 0.2924, 0.1065, 0.2681, 0.1593, 0.1958, 0.5519, 0.1317, 0.4791, 0.1287, 0.4769, 0.09177, 0.557, 0.09511, 0.805, 0.7723, 0.8523, 0.7076, 0.8935, 0.7319, 0.8407, 0.8042, 0.746, 0.8266, 0.805, 0.7723, 0.8407, 0.8042, 0.7748, 0.8648])
me_sphere.materials.append(mat_skydome)
me_sphere.use_remesh_fix_poles = True
me_sphere.use_remesh_preserve_attributes = False
me_sphere.update()

# ---- objects
ob_sphere = bpy.data.objects.new('Sphere', me_sphere)

# ---- transforms, parenting, visibility, modifiers, constraints
ob_sphere.location = (0.0, 0.0, 0.0)
ob_sphere.scale = (107.0, 107.0, 107.0)

# ---- collection membership
col_collection.objects.link(ob_sphere)

# ---- scene / render settings (as saved in the file)
scene.frame_start = 1; scene.frame_end = 250; scene.frame_set(1)
scene.render.engine = 'BLENDER_EEVEE_NEXT'
scene.cycles.sampling_pattern = 'TABULATED_SOBOL'
scene.cycles.use_light_tree = False
scene.view_settings.view_transform = 'Filmic'
bpy.context.view_layer.update()

# ---- added for rendering (the .blend has no active camera and no usable light): camera, sun
cam_auto = bpy.data.cameras.new('AutoCamera')
cam_auto.lens = 50.0
cam_auto.sensor_width = 36.0
cam_auto.clip_end = 4989.87
ob_auto_camera = bpy.data.objects.new('AutoCamera', cam_auto)
scene.collection.objects.link(ob_auto_camera)
ob_auto_camera.location = (284.324, -341.189, 271.538)
ob_auto_camera.rotation_euler = (1.09748, -7.21219e-08, 0.694738)
scene.camera = ob_auto_camera
light_auto_sun = bpy.data.lights.new('AutoSun', 'SUN')
light_auto_sun.energy = 3.0
light_auto_sun.angle = 0.0523599
ob_auto_sun = bpy.data.objects.new('AutoSun', light_auto_sun)
scene.collection.objects.link(ob_auto_sun)
ob_auto_sun.rotation_euler = (0.872665, 0.174533, 0.523599)
bpy.context.view_layer.update()
